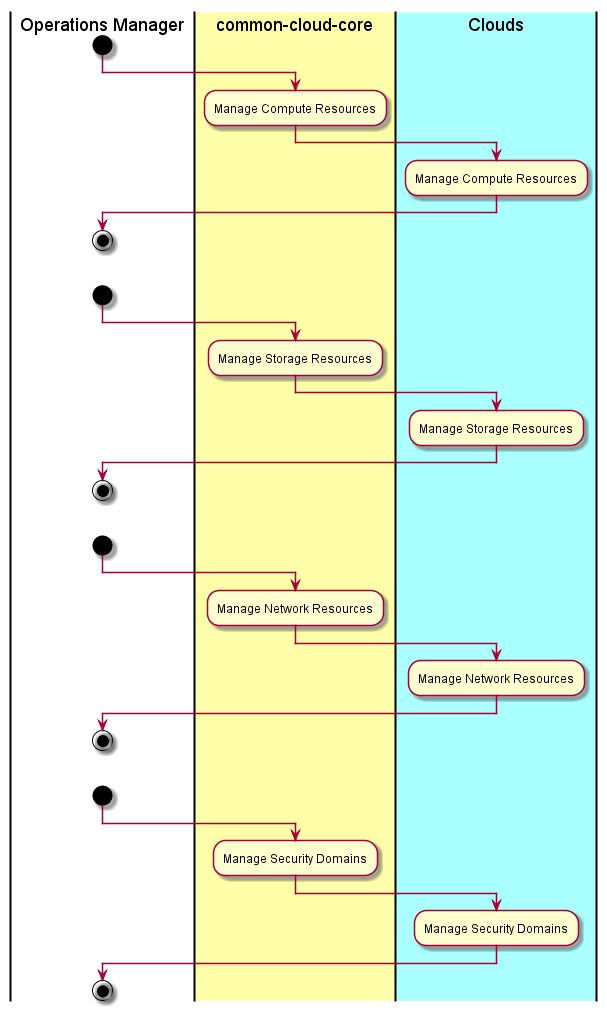

The diagram above was rendered by PlantUML. Its source (embedded in the PNG):
@startuml
|Operations Manager|
start
|#ffffaa|common-cloud-core|
:Manage Compute Resources;
|#aaffff|Clouds|
:Manage Compute Resources;
|Operations Manager|
stop
start
|#ffffaa|common-cloud-core|
:Manage Storage Resources;
|Clouds|
:Manage Storage Resources;
|Operations Manager|
stop
start
|#ffffaa|common-cloud-core|
:Manage Network Resources;
|Clouds|
:Manage Network Resources;
|Operations Manager|
stop
start
|#ffffaa|common-cloud-core|
:Manage Security Domains;
|Clouds|
:Manage Security Domains;
|Operations Manager|
stop
@enduml